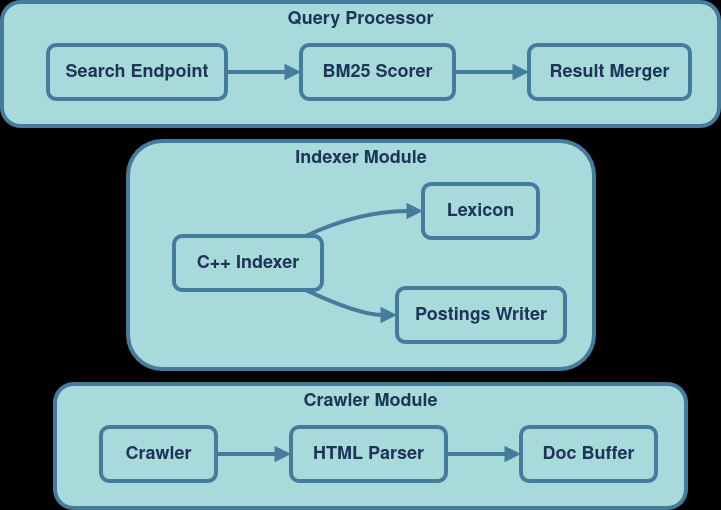

The diagram above was exported from draw.io. Its source (the exported page's mxGraphModel, read from the mxfile embedded in the PNG):
<mxGraphModel dx="907" dy="774" grid="0" gridSize="10" guides="1" tooltips="1" connect="1" arrows="1" fold="1" page="1" pageScale="1" pageWidth="850" pageHeight="1100" background="light-dark(#000000,#000000)" math="0" shadow="0">
  <root>
    <mxCell id="0" />
    <mxCell id="1" parent="0" />
    <mxCell id="nylllUZNqt1jpkb3v7mS-1" parent="1" style="whiteSpace=wrap;strokeWidth=4;verticalAlign=top;labelBackgroundColor=none;rounded=1;fontSize=18;fillColor=#A8DADC;fontColor=#1D3557;strokeColor=#457B9D;fontStyle=1" value="Query Processor" vertex="1">
      <mxGeometry height="124" width="717" x="66" y="60" as="geometry" />
    </mxCell>
    <mxCell id="nylllUZNqt1jpkb3v7mS-2" parent="nylllUZNqt1jpkb3v7mS-1" style="whiteSpace=wrap;strokeWidth=4;labelBackgroundColor=none;rounded=1;fontSize=18;fillColor=#A8DADC;fontColor=#1D3557;strokeColor=#457B9D;fontStyle=1" value="Search Endpoint" vertex="1">
      <mxGeometry height="54" width="178" x="46" y="43" as="geometry" />
    </mxCell>
    <mxCell id="nylllUZNqt1jpkb3v7mS-3" parent="nylllUZNqt1jpkb3v7mS-1" style="whiteSpace=wrap;strokeWidth=4;labelBackgroundColor=none;rounded=1;fontSize=18;fillColor=#A8DADC;fontColor=#1D3557;strokeColor=#457B9D;fontStyle=1" value="BM25 Scorer" vertex="1">
      <mxGeometry height="54" width="153" x="299" y="43" as="geometry" />
    </mxCell>
    <mxCell id="nylllUZNqt1jpkb3v7mS-4" parent="nylllUZNqt1jpkb3v7mS-1" style="whiteSpace=wrap;strokeWidth=4;labelBackgroundColor=none;rounded=1;fontSize=18;fillColor=#A8DADC;fontColor=#1D3557;strokeColor=#457B9D;fontStyle=1" value="Result Merger" vertex="1">
      <mxGeometry height="54" width="161" x="527" y="43" as="geometry" />
    </mxCell>
    <mxCell id="nylllUZNqt1jpkb3v7mS-5" edge="1" parent="nylllUZNqt1jpkb3v7mS-1" source="nylllUZNqt1jpkb3v7mS-2" style="curved=1;startArrow=none;endArrow=block;exitX=1;exitY=0.5;entryX=0;entryY=0.5;rounded=1;labelBackgroundColor=none;fontColor=default;fontSize=18;strokeColor=#457B9D;strokeWidth=4;fontStyle=1" target="nylllUZNqt1jpkb3v7mS-3" value="">
      <mxGeometry relative="1" as="geometry">
        <Array as="points" />
      </mxGeometry>
    </mxCell>
    <mxCell id="nylllUZNqt1jpkb3v7mS-6" edge="1" parent="nylllUZNqt1jpkb3v7mS-1" source="nylllUZNqt1jpkb3v7mS-3" style="curved=1;startArrow=none;endArrow=block;exitX=1;exitY=0.5;entryX=0;entryY=0.5;rounded=1;labelBackgroundColor=none;fontColor=default;fontSize=18;strokeColor=#457B9D;strokeWidth=4;fontStyle=1" target="nylllUZNqt1jpkb3v7mS-4" value="">
      <mxGeometry relative="1" as="geometry">
        <Array as="points" />
      </mxGeometry>
    </mxCell>
    <mxCell id="nylllUZNqt1jpkb3v7mS-7" parent="1" style="whiteSpace=wrap;strokeWidth=4;verticalAlign=top;labelBackgroundColor=none;rounded=1;fontSize=18;fillColor=#A8DADC;fontColor=#1D3557;strokeColor=#457B9D;fontStyle=1" value="Indexer Module" vertex="1">
      <mxGeometry height="228" width="466" x="192" y="199" as="geometry" />
    </mxCell>
    <mxCell id="nylllUZNqt1jpkb3v7mS-8" parent="nylllUZNqt1jpkb3v7mS-7" style="whiteSpace=wrap;strokeWidth=4;labelBackgroundColor=none;rounded=1;fontSize=18;fillColor=#A8DADC;fontColor=#1D3557;strokeColor=#457B9D;fontStyle=1" value="C++ Indexer" vertex="1">
      <mxGeometry height="54" width="148" x="46" y="95" as="geometry" />
    </mxCell>
    <mxCell id="nylllUZNqt1jpkb3v7mS-9" parent="nylllUZNqt1jpkb3v7mS-7" style="whiteSpace=wrap;strokeWidth=4;labelBackgroundColor=none;rounded=1;fontSize=18;fillColor=#A8DADC;fontColor=#1D3557;strokeColor=#457B9D;fontStyle=1" value="Lexicon" vertex="1">
      <mxGeometry height="54" width="115" x="295" y="43" as="geometry" />
    </mxCell>
    <mxCell id="nylllUZNqt1jpkb3v7mS-10" parent="nylllUZNqt1jpkb3v7mS-7" style="whiteSpace=wrap;strokeWidth=4;labelBackgroundColor=none;rounded=1;fontSize=18;fillColor=#A8DADC;fontColor=#1D3557;strokeColor=#457B9D;fontStyle=1" value="Postings Writer" vertex="1">
      <mxGeometry height="54" width="168" x="269" y="147" as="geometry" />
    </mxCell>
    <mxCell id="nylllUZNqt1jpkb3v7mS-11" edge="1" parent="nylllUZNqt1jpkb3v7mS-7" source="nylllUZNqt1jpkb3v7mS-8" style="curved=1;startArrow=none;endArrow=block;exitX=0.89;exitY=0;entryX=0;entryY=0.5;rounded=1;labelBackgroundColor=none;fontColor=default;fontSize=18;strokeColor=#457B9D;strokeWidth=4;fontStyle=1" target="nylllUZNqt1jpkb3v7mS-9" value="">
      <mxGeometry relative="1" as="geometry">
        <Array as="points">
          <mxPoint x="231" y="70" />
        </Array>
      </mxGeometry>
    </mxCell>
    <mxCell id="nylllUZNqt1jpkb3v7mS-12" edge="1" parent="nylllUZNqt1jpkb3v7mS-7" source="nylllUZNqt1jpkb3v7mS-8" style="curved=1;startArrow=none;endArrow=block;exitX=0.89;exitY=1;entryX=0;entryY=0.5;rounded=1;labelBackgroundColor=none;fontColor=default;fontSize=18;strokeColor=#457B9D;strokeWidth=4;fontStyle=1" target="nylllUZNqt1jpkb3v7mS-10" value="">
      <mxGeometry relative="1" as="geometry">
        <Array as="points">
          <mxPoint x="231" y="174" />
        </Array>
      </mxGeometry>
    </mxCell>
    <mxCell id="nylllUZNqt1jpkb3v7mS-13" parent="1" style="whiteSpace=wrap;strokeWidth=4;verticalAlign=top;labelBackgroundColor=none;rounded=1;fontSize=18;fillColor=#A8DADC;fontColor=#1D3557;strokeColor=#457B9D;fontStyle=1" value="Crawler Module" vertex="1">
      <mxGeometry height="124" width="631" x="119" y="442" as="geometry" />
    </mxCell>
    <mxCell id="nylllUZNqt1jpkb3v7mS-14" parent="nylllUZNqt1jpkb3v7mS-13" style="whiteSpace=wrap;strokeWidth=4;labelBackgroundColor=none;rounded=1;fontSize=18;fillColor=#A8DADC;fontColor=#1D3557;strokeColor=#457B9D;fontStyle=1" value="Crawler" vertex="1">
      <mxGeometry height="54" width="115" x="46" y="43" as="geometry" />
    </mxCell>
    <mxCell id="nylllUZNqt1jpkb3v7mS-15" parent="nylllUZNqt1jpkb3v7mS-13" style="whiteSpace=wrap;strokeWidth=4;labelBackgroundColor=none;rounded=1;fontSize=18;fillColor=#A8DADC;fontColor=#1D3557;strokeColor=#457B9D;fontStyle=1" value="HTML Parser" vertex="1">
      <mxGeometry height="54" width="155" x="236" y="43" as="geometry" />
    </mxCell>
    <mxCell id="nylllUZNqt1jpkb3v7mS-16" parent="nylllUZNqt1jpkb3v7mS-13" style="whiteSpace=wrap;strokeWidth=4;labelBackgroundColor=none;rounded=1;fontSize=18;fillColor=#A8DADC;fontColor=#1D3557;strokeColor=#457B9D;fontStyle=1" value="Doc Buffer" vertex="1">
      <mxGeometry height="54" width="135" x="466" y="43" as="geometry" />
    </mxCell>
    <mxCell id="nylllUZNqt1jpkb3v7mS-17" edge="1" parent="nylllUZNqt1jpkb3v7mS-13" source="nylllUZNqt1jpkb3v7mS-14" style="curved=1;startArrow=none;endArrow=block;exitX=1;exitY=0.5;entryX=0;entryY=0.5;rounded=1;labelBackgroundColor=none;fontColor=default;fontSize=18;strokeColor=#457B9D;strokeWidth=4;fontStyle=1" target="nylllUZNqt1jpkb3v7mS-15" value="">
      <mxGeometry relative="1" as="geometry">
        <Array as="points" />
      </mxGeometry>
    </mxCell>
    <mxCell id="nylllUZNqt1jpkb3v7mS-18" edge="1" parent="nylllUZNqt1jpkb3v7mS-13" source="nylllUZNqt1jpkb3v7mS-15" style="curved=1;startArrow=none;endArrow=block;exitX=1;exitY=0.5;entryX=0;entryY=0.5;rounded=1;labelBackgroundColor=none;fontColor=default;fontSize=18;strokeColor=#457B9D;strokeWidth=4;fontStyle=1" target="nylllUZNqt1jpkb3v7mS-16" value="">
      <mxGeometry relative="1" as="geometry">
        <Array as="points" />
      </mxGeometry>
    </mxCell>
  </root>
</mxGraphModel>